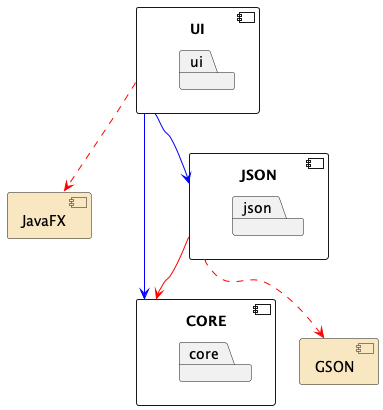

The diagram above was rendered by PlantUML. Its source (embedded in the PNG):
@startuml
skinparam componentStyle uml2
component CORE {
   package "core" {
   }
}
component JSON {
   package "json" {
   }
}
component UI {
   package "ui" {
   }
}

component [GSON] #Strategy
component [JavaFX] #Strategy

UI -[#blue]-> CORE
UI -[#blue]-> JSON
JSON -[#red]-> CORE

UI .[#red].> [JavaFX]
JSON .[#red].> [GSON]


@enduml